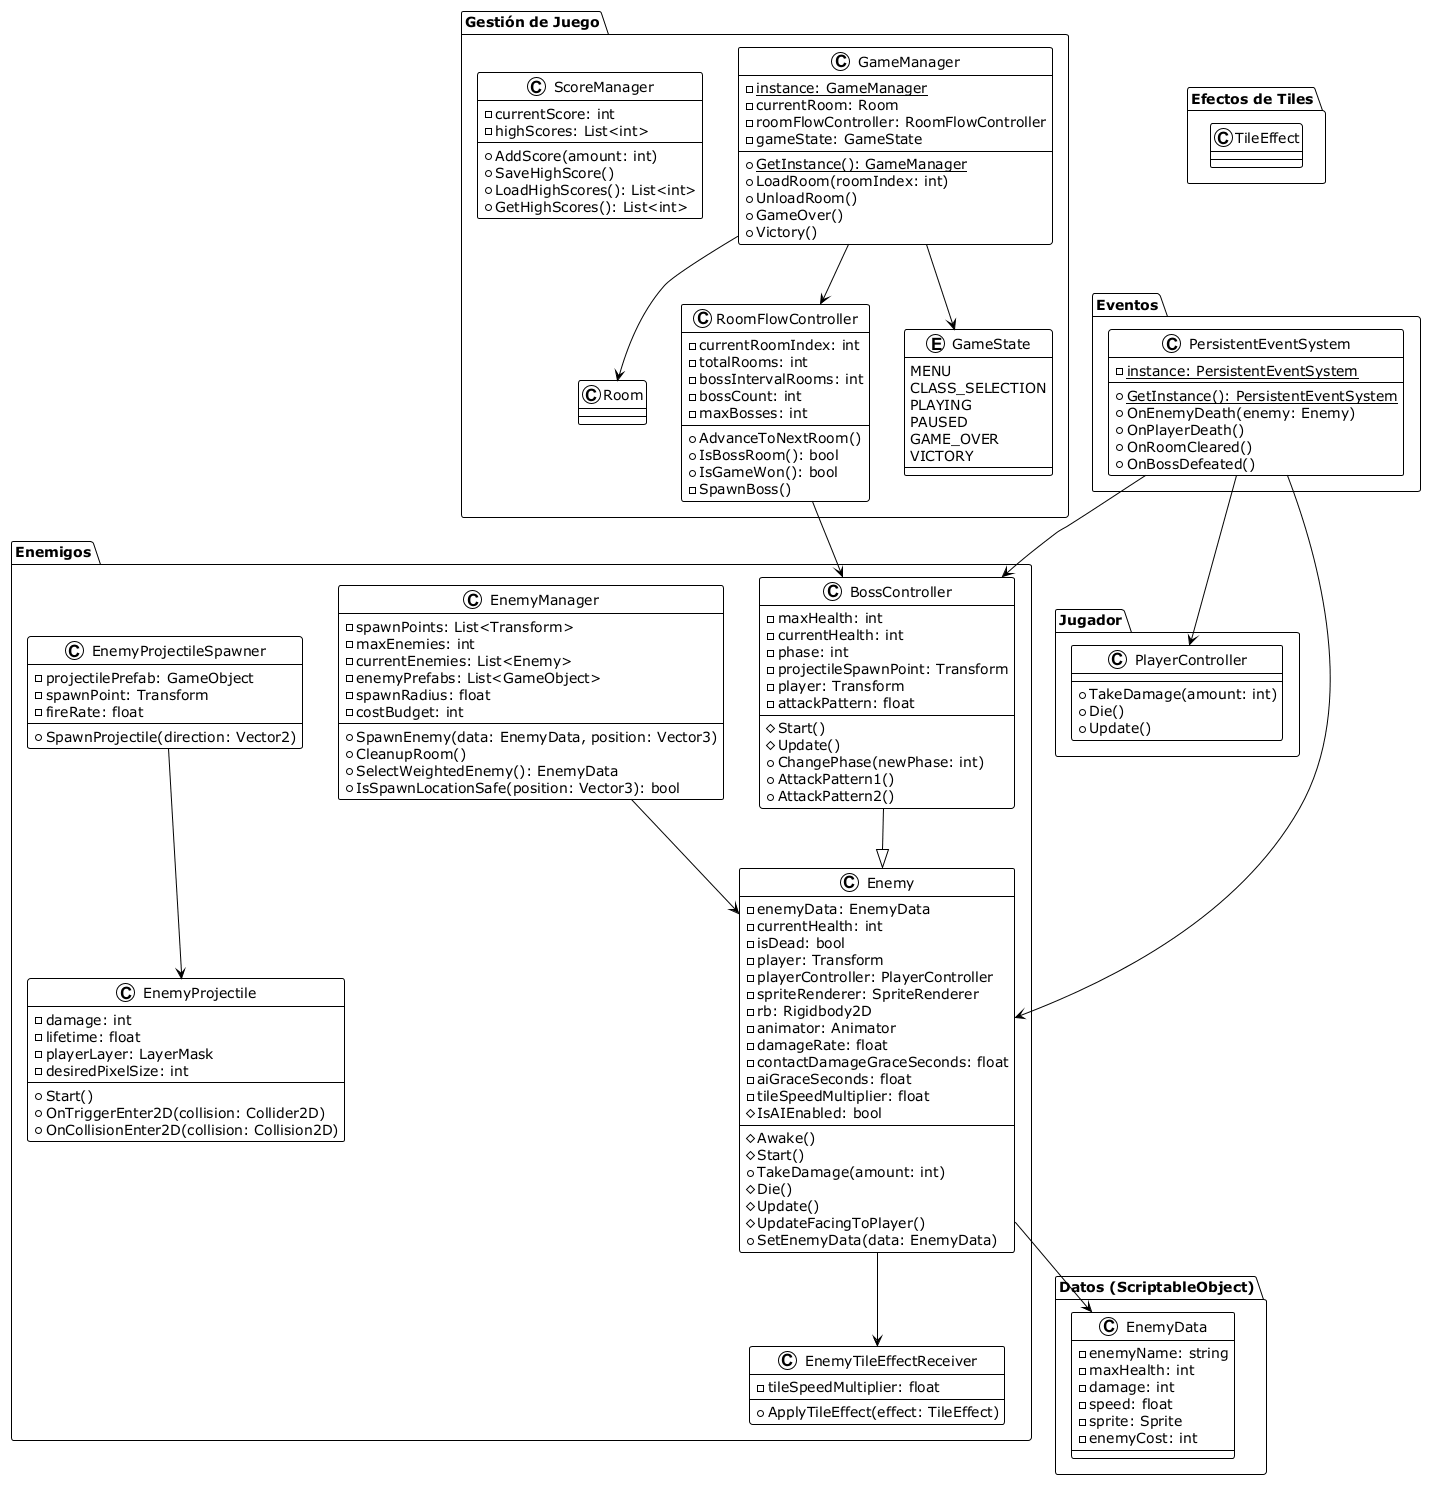

The diagram above was rendered by PlantUML. Its source (embedded in the PNG):
@startuml Diagrama_Clases_seccion2
!theme plain

' Sección 2: Gestión de juego, eventos y enemigos (+ datos)

package "Datos (ScriptableObject)" {
    class EnemyData {
        - enemyName: string
        - maxHealth: int
        - damage: int
        - speed: float
        - sprite: Sprite
        - enemyCost: int
    }
}

package "Jugador" {
    class PlayerController {
        + TakeDamage(amount: int)
        + Die()
        + Update()
    }
}

package "Enemigos" {
    class Enemy {
        - enemyData: EnemyData
        - currentHealth: int
        - isDead: bool
        - player: Transform
        - playerController: PlayerController
        - spriteRenderer: SpriteRenderer
        - rb: Rigidbody2D
        - animator: Animator
        - damageRate: float
        - contactDamageGraceSeconds: float
        - aiGraceSeconds: float
        - tileSpeedMultiplier: float
        # IsAIEnabled: bool
        # Awake()
        # Start()
        + TakeDamage(amount: int)
        # Die()
        # Update()
        # UpdateFacingToPlayer()
        + SetEnemyData(data: EnemyData)
    }

    class BossController {
        - maxHealth: int
        - currentHealth: int
        - phase: int
        - projectileSpawnPoint: Transform
        - player: Transform
        - attackPattern: float
        # Start()
        # Update()
        + ChangePhase(newPhase: int)
        + AttackPattern1()
        + AttackPattern2()
    }

    class EnemyManager {
        - spawnPoints: List<Transform>
        - maxEnemies: int
        - currentEnemies: List<Enemy>
        - enemyPrefabs: List<GameObject>
        - spawnRadius: float
        - costBudget: int
        + SpawnEnemy(data: EnemyData, position: Vector3)
        + CleanupRoom()
        + SelectWeightedEnemy(): EnemyData
        + IsSpawnLocationSafe(position: Vector3): bool
    }

    class EnemyProjectile {
        - damage: int
        - lifetime: float
        - playerLayer: LayerMask
        - desiredPixelSize: int
        + Start()
        + OnTriggerEnter2D(collision: Collider2D)
        + OnCollisionEnter2D(collision: Collision2D)
    }

    class EnemyProjectileSpawner {
        - projectilePrefab: GameObject
        - spawnPoint: Transform
        - fireRate: float
        + SpawnProjectile(direction: Vector2)
    }

    class EnemyTileEffectReceiver {
        - tileSpeedMultiplier: float
        + ApplyTileEffect(effect: TileEffect)
    }
}

package "Gestión de Juego" {
    class Room

    class GameManager {
        - {static} instance: GameManager
        - currentRoom: Room
        - roomFlowController: RoomFlowController
        - gameState: GameState
        + {static} GetInstance(): GameManager
        + LoadRoom(roomIndex: int)
        + UnloadRoom()
        + GameOver()
        + Victory()
    }

    class RoomFlowController {
        - currentRoomIndex: int
        - totalRooms: int
        - bossIntervalRooms: int
        - bossCount: int
        - maxBosses: int
        + AdvanceToNextRoom()
        + IsBossRoom(): bool
        + IsGameWon(): bool
        - SpawnBoss()
    }

    class ScoreManager {
        - currentScore: int
        - highScores: List<int>
        + AddScore(amount: int)
        + SaveHighScore()
        + LoadHighScores(): List<int>
        + GetHighScores(): List<int>
    }

    enum GameState {
        MENU
        CLASS_SELECTION
        PLAYING
        PAUSED
        GAME_OVER
        VICTORY
    }
}

package "Efectos de Tiles" {
    class TileEffect
}

package "Eventos" {
    class PersistentEventSystem {
        - {static} instance: PersistentEventSystem
        + {static} GetInstance(): PersistentEventSystem
        + OnEnemyDeath(enemy: Enemy)
        + OnPlayerDeath()
        + OnRoomCleared()
        + OnBossDefeated()
    }
}

Enemy --> EnemyData
Enemy --> EnemyTileEffectReceiver
BossController --|> Enemy
EnemyManager --> Enemy
EnemyProjectileSpawner --> EnemyProjectile

GameManager --> Room
GameManager --> RoomFlowController
GameManager --> GameState
RoomFlowController --> BossController

PersistentEventSystem --> Enemy
PersistentEventSystem --> PlayerController
PersistentEventSystem --> BossController

@enduml